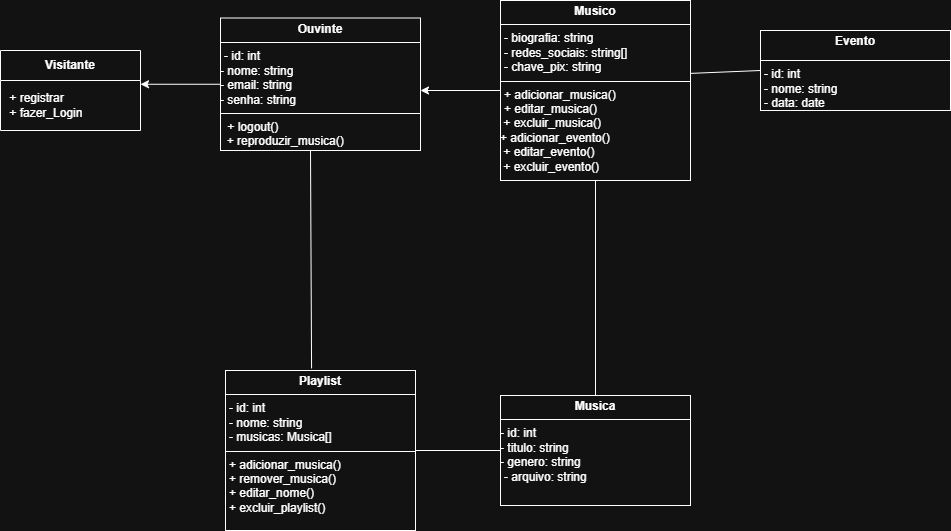

The diagram above was exported from draw.io. Its source (the exported page's mxGraphModel, read from the mxfile embedded in the PNG):
<mxGraphModel dx="2245" dy="1971" grid="1" gridSize="10" guides="1" tooltips="1" connect="1" arrows="1" fold="1" page="1" pageScale="1" pageWidth="827" pageHeight="1169" math="0" shadow="0">
  <root>
    <mxCell id="0" />
    <mxCell id="1" parent="0" />
    <mxCell id="YKjQvQhNgiKmCQKmjjnV-44" value="" style="edgeStyle=orthogonalEdgeStyle;rounded=0;orthogonalLoop=1;jettySize=auto;html=1;" edge="1" parent="1" source="TOYYftuRSpGj2vR-KcR0-18" target="TOYYftuRSpGj2vR-KcR0-22">
      <mxGeometry relative="1" as="geometry">
        <Array as="points">
          <mxPoint x="350" y="20" />
          <mxPoint x="350" y="20" />
        </Array>
      </mxGeometry>
    </mxCell>
    <mxCell id="TOYYftuRSpGj2vR-KcR0-18" value="&lt;p style=&quot;margin:0px;margin-top:4px;text-align:center;&quot;&gt;&lt;b style=&quot;background-color: transparent; color: light-dark(rgb(0, 0, 0), rgb(255, 255, 255));&quot;&gt;Musico&lt;/b&gt;&lt;/p&gt;&lt;hr size=&quot;1&quot; style=&quot;border-style:solid;&quot;&gt;&lt;p style=&quot;margin:0px;margin-left:4px;&quot;&gt;- biografia: string&lt;br&gt;- redes_sociais: string[]&lt;/p&gt;&lt;p style=&quot;margin:0px;margin-left:4px;&quot;&gt;- chave_pix: string&lt;/p&gt;&lt;hr size=&quot;1&quot; style=&quot;border-style:solid;&quot;&gt;&lt;p style=&quot;margin:0px;margin-left:4px;&quot;&gt;&lt;span style=&quot;background-color: transparent; color: light-dark(rgb(0, 0, 0), rgb(255, 255, 255));&quot;&gt;+ adicionar_musica()&lt;/span&gt;&lt;/p&gt;&lt;p style=&quot;margin:0px;margin-left:4px;&quot;&gt;&lt;span style=&quot;background-color: transparent; color: light-dark(rgb(0, 0, 0), rgb(255, 255, 255));&quot;&gt;+ editar_musica()&lt;/span&gt;&lt;/p&gt;&amp;nbsp;+ excluir_musica()&lt;br&gt;+ adicionar_evento()&lt;br&gt;&amp;nbsp;+ editar_evento()&lt;br&gt;&amp;nbsp;+ excluir_evento()" style="verticalAlign=top;align=left;overflow=fill;html=1;whiteSpace=wrap;" parent="1" vertex="1">
      <mxGeometry x="350" y="-70" width="190" height="180" as="geometry" />
    </mxCell>
    <mxCell id="TOYYftuRSpGj2vR-KcR0-20" value="&lt;p style=&quot;margin:0px;margin-top:4px;text-align:center;&quot;&gt;&lt;b&gt;Playlist&lt;br&gt;&lt;/b&gt;&lt;/p&gt;&lt;hr size=&quot;1&quot; style=&quot;border-style:solid;&quot;&gt;&lt;p style=&quot;margin:0px;margin-left:4px;&quot;&gt;&lt;span style=&quot;text-align: center;&quot;&gt;- id: int&lt;/span&gt;&lt;br style=&quot;text-align: center;&quot;&gt;&lt;span style=&quot;text-align: center;&quot;&gt;- nome: string&lt;/span&gt;&lt;br style=&quot;text-align: center;&quot;&gt;&lt;span style=&quot;text-align: center;&quot;&gt;- musicas: Musica[]&lt;/span&gt;&lt;/p&gt;&lt;hr size=&quot;1&quot; style=&quot;border-style:solid;&quot;&gt;&lt;p style=&quot;margin:0px;margin-left:4px;&quot;&gt;&lt;span style=&quot;text-align: center;&quot;&gt;+ adicionar_musica()&lt;/span&gt;&lt;br style=&quot;text-align: center;&quot;&gt;&lt;span style=&quot;text-align: center;&quot;&gt;+ remover_musica()&lt;/span&gt;&lt;br style=&quot;text-align: center;&quot;&gt;&lt;span style=&quot;text-align: center;&quot;&gt;+ editar_nome()&lt;/span&gt;&lt;br style=&quot;text-align: center;&quot;&gt;&lt;span style=&quot;text-align: center;&quot;&gt;+ excluir_playlist()&lt;/span&gt;&lt;/p&gt;" style="verticalAlign=top;align=left;overflow=fill;html=1;whiteSpace=wrap;" parent="1" vertex="1">
      <mxGeometry x="75" y="300" width="190" height="160" as="geometry" />
    </mxCell>
    <mxCell id="TOYYftuRSpGj2vR-KcR0-21" value="&lt;p style=&quot;margin: 4px 0px 0px; text-align: center;&quot;&gt;&lt;b style=&quot;background-color: transparent; color: light-dark(rgb(0, 0, 0), rgb(255, 255, 255));&quot;&gt;Evento&lt;/b&gt;&lt;/p&gt;&lt;p&gt;&lt;/p&gt;&lt;hr size=&quot;1&quot; style=&quot;text-align: center; border-style: solid;&quot;&gt;&lt;p style=&quot;margin:0px;margin-left:4px;&quot;&gt;- id: int&lt;/p&gt;&lt;p style=&quot;margin:0px;margin-left:4px;&quot;&gt;- nome: string&lt;br&gt;- data: date&lt;br&gt;&lt;/p&gt;&lt;p style=&quot;margin:0px;margin-left:4px;&quot;&gt;&lt;br&gt;&lt;/p&gt;" style="verticalAlign=top;align=left;overflow=fill;html=1;whiteSpace=wrap;" parent="1" vertex="1">
      <mxGeometry x="610" y="-40" width="190" height="80" as="geometry" />
    </mxCell>
    <mxCell id="YKjQvQhNgiKmCQKmjjnV-39" value="" style="edgeStyle=orthogonalEdgeStyle;rounded=0;orthogonalLoop=1;jettySize=auto;html=1;" edge="1" parent="1" source="TOYYftuRSpGj2vR-KcR0-22" target="YKjQvQhNgiKmCQKmjjnV-25">
      <mxGeometry relative="1" as="geometry">
        <Array as="points">
          <mxPoint x="-10" y="30" />
          <mxPoint x="-10" y="30" />
        </Array>
      </mxGeometry>
    </mxCell>
    <mxCell id="TOYYftuRSpGj2vR-KcR0-22" value="&lt;p style=&quot;margin:0px;margin-top:4px;text-align:center;&quot;&gt;&lt;b style=&quot;background-color: transparent; color: light-dark(rgb(0, 0, 0), rgb(255, 255, 255));&quot;&gt;Ouvinte&lt;/b&gt;&lt;/p&gt;&lt;hr size=&quot;1&quot; style=&quot;border-style:solid;&quot;&gt;&lt;p style=&quot;margin:0px;margin-left:4px;&quot;&gt;&lt;span style=&quot;background-color: transparent; color: light-dark(rgb(0, 0, 0), rgb(255, 255, 255));&quot;&gt;- id: int&lt;/span&gt;&lt;/p&gt;- nome: string&lt;br&gt;- email: string&lt;br&gt;- senha: string&lt;br&gt;&lt;hr size=&quot;1&quot; style=&quot;border-style:solid;&quot;&gt;&lt;p style=&quot;margin:0px;margin-left:4px;&quot;&gt;&lt;span style=&quot;background-color: transparent; color: light-dark(rgb(0, 0, 0), rgb(255, 255, 255));&quot;&gt;&amp;nbsp;+ logout()&lt;/span&gt;&lt;/p&gt;&lt;div&gt;&amp;nbsp; + &lt;span style=&quot;color: light-dark(rgb(0, 0, 0), rgb(255, 255, 255)); background-color: transparent; text-align: center;&quot;&gt;reproduzir_musica()&lt;/span&gt;&lt;br&gt;&lt;div&gt;&lt;br&gt;&lt;/div&gt;&lt;/div&gt;" style="verticalAlign=top;align=left;overflow=fill;html=1;whiteSpace=wrap;" parent="1" vertex="1">
      <mxGeometry x="70" y="-52.5" width="200" height="132.5" as="geometry" />
    </mxCell>
    <mxCell id="TOYYftuRSpGj2vR-KcR0-23" value="&lt;p style=&quot;margin:0px;margin-top:4px;text-align:center;&quot;&gt;&lt;b style=&quot;background-color: light-dark(#ffffff, var(--ge-dark-color, #121212));&quot;&gt;Musica&lt;/b&gt;&lt;/p&gt;&lt;hr size=&quot;1&quot; style=&quot;border-style:solid;&quot;&gt;&lt;span style=&quot;text-align: center;&quot;&gt;- id: int&lt;/span&gt;&lt;br style=&quot;text-align: center;&quot;&gt;&lt;span style=&quot;text-align: center;&quot;&gt;- titulo: string&lt;/span&gt;&lt;br style=&quot;text-align: center;&quot;&gt;&lt;span style=&quot;text-align: center;&quot;&gt;- genero: string&lt;/span&gt;&lt;br style=&quot;text-align: center;&quot;&gt;&lt;p style=&quot;margin:0px;margin-left:4px;&quot;&gt;&lt;span style=&quot;text-align: center; background-color: transparent; color: light-dark(rgb(0, 0, 0), rgb(255, 255, 255));&quot;&gt;- arquivo: string&lt;/span&gt;&lt;/p&gt;&lt;p style=&quot;margin:0px;margin-left:4px;&quot;&gt;&lt;br&gt;&lt;/p&gt;" style="verticalAlign=top;align=left;overflow=fill;html=1;whiteSpace=wrap;" parent="1" vertex="1">
      <mxGeometry x="350" y="325" width="190" height="110" as="geometry" />
    </mxCell>
    <mxCell id="YKjQvQhNgiKmCQKmjjnV-14" value="" style="endArrow=none;html=1;rounded=0;exitX=0.999;exitY=0.405;exitDx=0;exitDy=0;exitPerimeter=0;entryX=0;entryY=0.5;entryDx=0;entryDy=0;" edge="1" parent="1" source="TOYYftuRSpGj2vR-KcR0-18" target="TOYYftuRSpGj2vR-KcR0-21">
      <mxGeometry width="50" height="50" relative="1" as="geometry">
        <mxPoint x="550" y="130" as="sourcePoint" />
        <mxPoint x="600" y="30" as="targetPoint" />
      </mxGeometry>
    </mxCell>
    <mxCell id="YKjQvQhNgiKmCQKmjjnV-17" value="" style="endArrow=none;html=1;rounded=0;exitX=1;exitY=0.5;exitDx=0;exitDy=0;entryX=0;entryY=0.5;entryDx=0;entryDy=0;" edge="1" parent="1" source="TOYYftuRSpGj2vR-KcR0-20" target="TOYYftuRSpGj2vR-KcR0-23">
      <mxGeometry width="50" height="50" relative="1" as="geometry">
        <mxPoint x="420" y="350" as="sourcePoint" />
        <mxPoint x="470" y="300" as="targetPoint" />
        <Array as="points" />
      </mxGeometry>
    </mxCell>
    <mxCell id="YKjQvQhNgiKmCQKmjjnV-19" value="" style="endArrow=none;html=1;rounded=0;entryX=0.5;entryY=1;entryDx=0;entryDy=0;exitX=0.5;exitY=0;exitDx=0;exitDy=0;" edge="1" parent="1" source="TOYYftuRSpGj2vR-KcR0-23" target="TOYYftuRSpGj2vR-KcR0-18">
      <mxGeometry width="50" height="50" relative="1" as="geometry">
        <mxPoint x="420" y="330" as="sourcePoint" />
        <mxPoint x="470" y="300" as="targetPoint" />
      </mxGeometry>
    </mxCell>
    <mxCell id="YKjQvQhNgiKmCQKmjjnV-24" value="&lt;b&gt;Visitante&lt;/b&gt;" style="swimlane;fontStyle=0;childLayout=stackLayout;horizontal=1;startSize=30;horizontalStack=0;resizeParent=1;resizeParentMax=0;resizeLast=0;collapsible=1;marginBottom=0;whiteSpace=wrap;html=1;" vertex="1" parent="1">
      <mxGeometry x="-150" y="-20" width="140" height="80" as="geometry" />
    </mxCell>
    <mxCell id="YKjQvQhNgiKmCQKmjjnV-25" value="&amp;nbsp;+ registrar&lt;div&gt;&amp;nbsp;+ fazer_Login&lt;/div&gt;" style="text;strokeColor=none;fillColor=none;align=left;verticalAlign=middle;spacingLeft=4;spacingRight=4;overflow=hidden;points=[[0,0.5],[1,0.5]];portConstraint=eastwest;rotatable=0;whiteSpace=wrap;html=1;" vertex="1" parent="YKjQvQhNgiKmCQKmjjnV-24">
      <mxGeometry y="30" width="140" height="50" as="geometry" />
    </mxCell>
    <mxCell id="YKjQvQhNgiKmCQKmjjnV-42" style="edgeStyle=orthogonalEdgeStyle;rounded=0;orthogonalLoop=1;jettySize=auto;html=1;exitX=0.5;exitY=1;exitDx=0;exitDy=0;" edge="1" parent="1" source="TOYYftuRSpGj2vR-KcR0-18" target="TOYYftuRSpGj2vR-KcR0-18">
      <mxGeometry relative="1" as="geometry" />
    </mxCell>
    <mxCell id="YKjQvQhNgiKmCQKmjjnV-43" value="" style="endArrow=none;html=1;rounded=0;exitX=0.453;exitY=-0.013;exitDx=0;exitDy=0;exitPerimeter=0;entryX=0.45;entryY=1;entryDx=0;entryDy=0;entryPerimeter=0;" edge="1" parent="1" source="TOYYftuRSpGj2vR-KcR0-20" target="TOYYftuRSpGj2vR-KcR0-22">
      <mxGeometry width="50" height="50" relative="1" as="geometry">
        <mxPoint x="110" y="147.5" as="sourcePoint" />
        <mxPoint x="160" y="97.5" as="targetPoint" />
      </mxGeometry>
    </mxCell>
  </root>
</mxGraphModel>